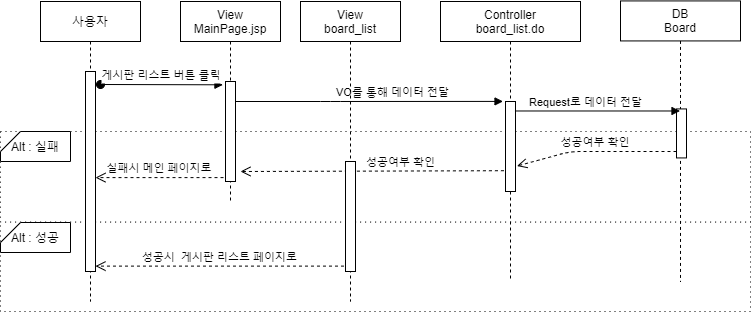

The diagram above was exported from draw.io. Its source (the exported page's mxGraphModel, read from the mxfile embedded in the PNG):
<mxGraphModel dx="1038" dy="491" grid="1" gridSize="10" guides="1" tooltips="1" connect="1" arrows="1" fold="1" page="1" pageScale="1" pageWidth="827" pageHeight="1169" math="0" shadow="0">
  <root>
    <mxCell id="ooL_kV5DKF9OAFuRUKSu-0" />
    <mxCell id="ooL_kV5DKF9OAFuRUKSu-1" parent="ooL_kV5DKF9OAFuRUKSu-0" />
    <mxCell id="yR1kol9MywWhlgnUjWP4-0" value="" style="rounded=0;whiteSpace=wrap;html=1;dashed=1;dashPattern=1 4;" parent="ooL_kV5DKF9OAFuRUKSu-1" vertex="1">
      <mxGeometry x="20" y="300" width="750" height="90" as="geometry" />
    </mxCell>
    <mxCell id="yR1kol9MywWhlgnUjWP4-1" value="" style="rounded=0;whiteSpace=wrap;html=1;dashed=1;dashPattern=1 4;" parent="ooL_kV5DKF9OAFuRUKSu-1" vertex="1">
      <mxGeometry x="20" y="210" width="750" height="90.57" as="geometry" />
    </mxCell>
    <mxCell id="yR1kol9MywWhlgnUjWP4-2" value="사용자" style="shape=umlLifeline;perimeter=lifelinePerimeter;container=1;collapsible=0;recursiveResize=0;rounded=0;shadow=0;strokeWidth=1;" parent="ooL_kV5DKF9OAFuRUKSu-1" vertex="1">
      <mxGeometry x="60" y="80" width="100" height="300" as="geometry" />
    </mxCell>
    <mxCell id="yR1kol9MywWhlgnUjWP4-3" value="" style="points=[];perimeter=orthogonalPerimeter;rounded=0;shadow=0;strokeWidth=1;" parent="yR1kol9MywWhlgnUjWP4-2" vertex="1">
      <mxGeometry x="45" y="70" width="10" height="200" as="geometry" />
    </mxCell>
    <mxCell id="yR1kol9MywWhlgnUjWP4-4" value="실패시 메인 페이지로" style="verticalAlign=bottom;endArrow=open;dashed=1;endSize=8;shadow=0;strokeWidth=1;exitX=-0.2;exitY=0.961;exitDx=0;exitDy=0;exitPerimeter=0;" parent="ooL_kV5DKF9OAFuRUKSu-1" source="yR1kol9MywWhlgnUjWP4-18" target="yR1kol9MywWhlgnUjWP4-3" edge="1">
      <mxGeometry relative="1" as="geometry">
        <mxPoint x="120" y="230" as="targetPoint" />
        <mxPoint x="461.56999999999994" y="319.88" as="sourcePoint" />
      </mxGeometry>
    </mxCell>
    <mxCell id="yR1kol9MywWhlgnUjWP4-5" value="Controller&#10;board_list.do" style="shape=umlLifeline;perimeter=lifelinePerimeter;container=1;collapsible=0;recursiveResize=0;rounded=0;shadow=0;strokeWidth=1;" parent="ooL_kV5DKF9OAFuRUKSu-1" vertex="1">
      <mxGeometry x="460" y="80" width="140" height="280" as="geometry" />
    </mxCell>
    <mxCell id="yR1kol9MywWhlgnUjWP4-6" value="" style="points=[];perimeter=orthogonalPerimeter;rounded=0;shadow=0;strokeWidth=1;" parent="yR1kol9MywWhlgnUjWP4-5" vertex="1">
      <mxGeometry x="65" y="100" width="10" height="90" as="geometry" />
    </mxCell>
    <mxCell id="yR1kol9MywWhlgnUjWP4-7" value="DB&#10;Board" style="shape=umlLifeline;perimeter=lifelinePerimeter;container=1;collapsible=0;recursiveResize=0;rounded=0;shadow=0;strokeWidth=1;" parent="ooL_kV5DKF9OAFuRUKSu-1" vertex="1">
      <mxGeometry x="640" y="79.43" width="120" height="280.57" as="geometry" />
    </mxCell>
    <mxCell id="yR1kol9MywWhlgnUjWP4-8" value="" style="points=[];perimeter=orthogonalPerimeter;rounded=0;shadow=0;strokeWidth=1;" parent="yR1kol9MywWhlgnUjWP4-7" vertex="1">
      <mxGeometry x="56" y="108" width="10" height="49" as="geometry" />
    </mxCell>
    <mxCell id="yR1kol9MywWhlgnUjWP4-9" value="" style="verticalAlign=bottom;endArrow=block;shadow=0;strokeWidth=1;entryX=-0.248;entryY=-0.001;entryDx=0;entryDy=0;entryPerimeter=0;" parent="ooL_kV5DKF9OAFuRUKSu-1" source="yR1kol9MywWhlgnUjWP4-17" target="yR1kol9MywWhlgnUjWP4-6" edge="1">
      <mxGeometry relative="1" as="geometry">
        <mxPoint x="280" y="180" as="sourcePoint" />
        <mxPoint x="440" y="180" as="targetPoint" />
        <Array as="points">
          <mxPoint x="350" y="180" />
        </Array>
      </mxGeometry>
    </mxCell>
    <mxCell id="yR1kol9MywWhlgnUjWP4-10" value="Request로 데이터 전달" style="edgeLabel;html=1;align=center;verticalAlign=middle;resizable=0;points=[];" parent="yR1kol9MywWhlgnUjWP4-9" vertex="1" connectable="0">
      <mxGeometry x="-0.0042" y="3" relative="1" as="geometry">
        <mxPoint x="219.05" y="3.02" as="offset" />
      </mxGeometry>
    </mxCell>
    <mxCell id="yR1kol9MywWhlgnUjWP4-11" value="" style="verticalAlign=bottom;endArrow=block;shadow=0;strokeWidth=1;exitX=0.532;exitY=0.391;exitDx=0;exitDy=0;exitPerimeter=0;" parent="ooL_kV5DKF9OAFuRUKSu-1" source="yR1kol9MywWhlgnUjWP4-5" target="yR1kol9MywWhlgnUjWP4-7" edge="1">
      <mxGeometry relative="1" as="geometry">
        <mxPoint x="620" y="189.43000000000006" as="sourcePoint" />
        <mxPoint x="650" y="189" as="targetPoint" />
        <Array as="points" />
      </mxGeometry>
    </mxCell>
    <mxCell id="yR1kol9MywWhlgnUjWP4-12" value="VO를 통해 데이터 전달" style="edgeLabel;html=1;align=center;verticalAlign=middle;resizable=0;points=[];" parent="yR1kol9MywWhlgnUjWP4-11" vertex="1" connectable="0">
      <mxGeometry x="-0.0042" y="3" relative="1" as="geometry">
        <mxPoint x="-204.57" y="-16.43" as="offset" />
      </mxGeometry>
    </mxCell>
    <mxCell id="yR1kol9MywWhlgnUjWP4-13" value="성공여부 확인" style="verticalAlign=bottom;endArrow=open;dashed=1;endSize=8;shadow=0;strokeWidth=1;exitX=-0.158;exitY=0.769;exitDx=0;exitDy=0;exitPerimeter=0;entryX=1.5;entryY=0.9;entryDx=0;entryDy=0;entryPerimeter=0;" parent="ooL_kV5DKF9OAFuRUKSu-1" source="yR1kol9MywWhlgnUjWP4-6" target="yR1kol9MywWhlgnUjWP4-18" edge="1">
      <mxGeometry x="-0.2148" relative="1" as="geometry">
        <mxPoint x="480" y="239" as="targetPoint" />
        <mxPoint x="445" y="220" as="sourcePoint" />
        <mxPoint as="offset" />
      </mxGeometry>
    </mxCell>
    <mxCell id="yR1kol9MywWhlgnUjWP4-14" value="성공여부 확인" style="verticalAlign=bottom;endArrow=open;dashed=1;endSize=8;shadow=0;strokeWidth=1;entryX=1.152;entryY=0.717;entryDx=0;entryDy=0;entryPerimeter=0;" parent="ooL_kV5DKF9OAFuRUKSu-1" source="yR1kol9MywWhlgnUjWP4-8" target="yR1kol9MywWhlgnUjWP4-6" edge="1">
      <mxGeometry relative="1" as="geometry">
        <mxPoint x="505" y="239" as="targetPoint" />
        <mxPoint x="818.19" y="210" as="sourcePoint" />
        <Array as="points">
          <mxPoint x="590" y="230" />
        </Array>
      </mxGeometry>
    </mxCell>
    <mxCell id="yR1kol9MywWhlgnUjWP4-15" value="Alt : 성공" style="shape=card;whiteSpace=wrap;html=1;size=20;rotation=0;" parent="ooL_kV5DKF9OAFuRUKSu-1" vertex="1">
      <mxGeometry x="20" y="301" width="70" height="30" as="geometry" />
    </mxCell>
    <mxCell id="yR1kol9MywWhlgnUjWP4-16" value="Alt : 실패" style="shape=card;whiteSpace=wrap;html=1;size=20;rotation=0;" parent="ooL_kV5DKF9OAFuRUKSu-1" vertex="1">
      <mxGeometry x="20" y="210" width="70" height="30" as="geometry" />
    </mxCell>
    <mxCell id="yR1kol9MywWhlgnUjWP4-17" value="View&#10;MainPage.jsp" style="shape=umlLifeline;perimeter=lifelinePerimeter;container=1;collapsible=0;recursiveResize=0;rounded=0;shadow=0;strokeWidth=1;" parent="ooL_kV5DKF9OAFuRUKSu-1" vertex="1">
      <mxGeometry x="200" y="80" width="100" height="200" as="geometry" />
    </mxCell>
    <mxCell id="yR1kol9MywWhlgnUjWP4-18" value="" style="points=[];perimeter=orthogonalPerimeter;rounded=0;shadow=0;strokeWidth=1;" parent="yR1kol9MywWhlgnUjWP4-17" vertex="1">
      <mxGeometry x="45" y="80" width="10" height="100" as="geometry" />
    </mxCell>
    <mxCell id="yR1kol9MywWhlgnUjWP4-19" value="게시판 리스트 버튼 클릭" style="verticalAlign=bottom;startArrow=oval;endArrow=block;startSize=8;shadow=0;strokeWidth=1;entryX=-0.255;entryY=0.033;entryDx=0;entryDy=0;entryPerimeter=0;" parent="ooL_kV5DKF9OAFuRUKSu-1" target="yR1kol9MywWhlgnUjWP4-18" edge="1">
      <mxGeometry relative="1" as="geometry">
        <mxPoint x="120" y="163" as="sourcePoint" />
        <mxPoint x="224" y="161" as="targetPoint" />
      </mxGeometry>
    </mxCell>
    <mxCell id="yR1kol9MywWhlgnUjWP4-20" value="성공시  게시판 리스트 페이지로" style="verticalAlign=bottom;endArrow=open;dashed=1;endSize=8;shadow=0;strokeWidth=1;exitX=-0.152;exitY=0.951;exitDx=0;exitDy=0;exitPerimeter=0;" parent="ooL_kV5DKF9OAFuRUKSu-1" source="yR1kol9MywWhlgnUjWP4-23" target="yR1kol9MywWhlgnUjWP4-3" edge="1">
      <mxGeometry relative="1" as="geometry">
        <mxPoint x="-10" y="250.00000000000003" as="targetPoint" />
        <mxPoint x="360" y="323" as="sourcePoint" />
      </mxGeometry>
    </mxCell>
    <mxCell id="yR1kol9MywWhlgnUjWP4-22" value="View&#10;board_list" style="shape=umlLifeline;perimeter=lifelinePerimeter;container=1;collapsible=0;recursiveResize=0;rounded=0;shadow=0;strokeWidth=1;" parent="ooL_kV5DKF9OAFuRUKSu-1" vertex="1">
      <mxGeometry x="320" y="80" width="100" height="300" as="geometry" />
    </mxCell>
    <mxCell id="yR1kol9MywWhlgnUjWP4-23" value="" style="points=[];perimeter=orthogonalPerimeter;rounded=0;shadow=0;strokeWidth=1;" parent="yR1kol9MywWhlgnUjWP4-22" vertex="1">
      <mxGeometry x="45" y="160" width="10" height="110" as="geometry" />
    </mxCell>
  </root>
</mxGraphModel>